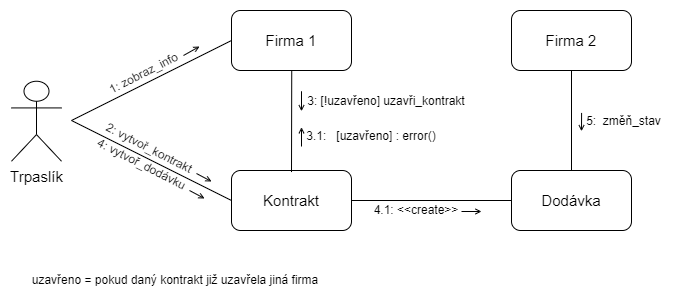

The diagram above was exported from draw.io. Its source (the exported page's mxGraphModel, read from the mxfile embedded in the PNG):
<mxGraphModel dx="1036" dy="606" grid="1" gridSize="10" guides="1" tooltips="1" connect="1" arrows="1" fold="1" page="1" pageScale="1" pageWidth="827" pageHeight="1169" math="0" shadow="0">
  <root>
    <mxCell id="WIyWlLk6GJQsqaUBKTNV-0" />
    <mxCell id="WIyWlLk6GJQsqaUBKTNV-1" parent="WIyWlLk6GJQsqaUBKTNV-0" />
    <mxCell id="FJD2FRnrmNHh2SmlbhWa-0" value="&lt;font style=&quot;font-size: 15px;&quot;&gt;Trpaslík&lt;/font&gt;" style="shape=umlActor;verticalLabelPosition=bottom;verticalAlign=top;html=1;outlineConnect=0;" parent="WIyWlLk6GJQsqaUBKTNV-1" vertex="1">
      <mxGeometry x="100" y="230.75" width="50" height="80" as="geometry" />
    </mxCell>
    <mxCell id="FJD2FRnrmNHh2SmlbhWa-2" value="&lt;font style=&quot;font-size: 15px;&quot;&gt;Firma 1&lt;/font&gt;" style="rounded=1;whiteSpace=wrap;html=1;" parent="WIyWlLk6GJQsqaUBKTNV-1" vertex="1">
      <mxGeometry x="320" y="160" width="120" height="60" as="geometry" />
    </mxCell>
    <mxCell id="FJD2FRnrmNHh2SmlbhWa-3" value="&lt;font style=&quot;font-size: 15px;&quot;&gt;Kontrakt&lt;/font&gt;" style="rounded=1;whiteSpace=wrap;html=1;" parent="WIyWlLk6GJQsqaUBKTNV-1" vertex="1">
      <mxGeometry x="320" y="320" width="120" height="60" as="geometry" />
    </mxCell>
    <mxCell id="FJD2FRnrmNHh2SmlbhWa-4" value="&lt;font style=&quot;font-size: 15px;&quot;&gt;Dodávka&lt;/font&gt;" style="rounded=1;whiteSpace=wrap;html=1;" parent="WIyWlLk6GJQsqaUBKTNV-1" vertex="1">
      <mxGeometry x="600" y="320" width="120" height="60" as="geometry" />
    </mxCell>
    <mxCell id="FJD2FRnrmNHh2SmlbhWa-5" value="&lt;font style=&quot;font-size: 15px;&quot;&gt;Firma 2&lt;/font&gt;" style="rounded=1;whiteSpace=wrap;html=1;" parent="WIyWlLk6GJQsqaUBKTNV-1" vertex="1">
      <mxGeometry x="600" y="160" width="120" height="60" as="geometry" />
    </mxCell>
    <mxCell id="FJD2FRnrmNHh2SmlbhWa-6" value="" style="endArrow=none;html=1;rounded=0;entryX=0;entryY=0.5;entryDx=0;entryDy=0;endFill=0;" parent="WIyWlLk6GJQsqaUBKTNV-1" target="FJD2FRnrmNHh2SmlbhWa-2" edge="1">
      <mxGeometry width="50" height="50" relative="1" as="geometry">
        <mxPoint x="160" y="270" as="sourcePoint" />
        <mxPoint x="240" y="220" as="targetPoint" />
      </mxGeometry>
    </mxCell>
    <mxCell id="FJD2FRnrmNHh2SmlbhWa-7" value="1: zobraz_info" style="text;html=1;strokeColor=none;fillColor=none;align=center;verticalAlign=middle;whiteSpace=wrap;rounded=0;rotation=333;" parent="WIyWlLk6GJQsqaUBKTNV-1" vertex="1">
      <mxGeometry x="180" y="208" width="105" height="30" as="geometry" />
    </mxCell>
    <mxCell id="FJD2FRnrmNHh2SmlbhWa-8" value="" style="endArrow=none;html=1;rounded=0;endFill=0;" parent="WIyWlLk6GJQsqaUBKTNV-1" edge="1">
      <mxGeometry width="50" height="50" relative="1" as="geometry">
        <mxPoint x="160" y="270" as="sourcePoint" />
        <mxPoint x="320" y="350" as="targetPoint" />
      </mxGeometry>
    </mxCell>
    <mxCell id="FJD2FRnrmNHh2SmlbhWa-9" value="2: vytvoř_kontrakt" style="text;html=1;strokeColor=none;fillColor=none;align=center;verticalAlign=middle;whiteSpace=wrap;rounded=0;rotation=27;" parent="WIyWlLk6GJQsqaUBKTNV-1" vertex="1">
      <mxGeometry x="183" y="283" width="110" height="30" as="geometry" />
    </mxCell>
    <mxCell id="FJD2FRnrmNHh2SmlbhWa-13" value="3: [!uzavřeno] uzavři_kontrakt" style="text;html=1;strokeColor=none;fillColor=none;align=center;verticalAlign=middle;whiteSpace=wrap;rounded=0;" parent="WIyWlLk6GJQsqaUBKTNV-1" vertex="1">
      <mxGeometry x="390" y="240.75" width="170" height="20" as="geometry" />
    </mxCell>
    <mxCell id="FJD2FRnrmNHh2SmlbhWa-16" value="4: vytvoř_dodávku" style="text;html=1;strokeColor=none;fillColor=none;align=center;verticalAlign=middle;whiteSpace=wrap;rounded=0;rotation=27;" parent="WIyWlLk6GJQsqaUBKTNV-1" vertex="1">
      <mxGeometry x="178" y="299" width="105" height="30" as="geometry" />
    </mxCell>
    <mxCell id="FJD2FRnrmNHh2SmlbhWa-18" value="4.1:&amp;nbsp;&amp;lt;&amp;lt;create&amp;gt;&amp;gt;" style="text;html=1;strokeColor=none;fillColor=none;align=center;verticalAlign=middle;whiteSpace=wrap;rounded=0;" parent="WIyWlLk6GJQsqaUBKTNV-1" vertex="1">
      <mxGeometry x="460" y="345" width="90" height="30" as="geometry" />
    </mxCell>
    <mxCell id="FJD2FRnrmNHh2SmlbhWa-19" value="" style="endArrow=none;html=1;rounded=0;entryX=0;entryY=0.5;entryDx=0;entryDy=0;exitX=1;exitY=0.5;exitDx=0;exitDy=0;endFill=0;" parent="WIyWlLk6GJQsqaUBKTNV-1" source="FJD2FRnrmNHh2SmlbhWa-3" target="FJD2FRnrmNHh2SmlbhWa-4" edge="1">
      <mxGeometry width="50" height="50" relative="1" as="geometry">
        <mxPoint x="170" y="410" as="sourcePoint" />
        <mxPoint x="220" y="360" as="targetPoint" />
      </mxGeometry>
    </mxCell>
    <mxCell id="FJD2FRnrmNHh2SmlbhWa-20" value="" style="endArrow=none;html=1;rounded=0;entryX=0.5;entryY=0;entryDx=0;entryDy=0;exitX=0.5;exitY=1;exitDx=0;exitDy=0;endFill=0;" parent="WIyWlLk6GJQsqaUBKTNV-1" source="FJD2FRnrmNHh2SmlbhWa-5" target="FJD2FRnrmNHh2SmlbhWa-4" edge="1">
      <mxGeometry width="50" height="50" relative="1" as="geometry">
        <mxPoint x="550" y="300" as="sourcePoint" />
        <mxPoint x="600" y="250" as="targetPoint" />
      </mxGeometry>
    </mxCell>
    <mxCell id="FJD2FRnrmNHh2SmlbhWa-21" value="5:&amp;nbsp; změň_stav" style="text;html=1;strokeColor=none;fillColor=none;align=center;verticalAlign=middle;whiteSpace=wrap;rounded=0;" parent="WIyWlLk6GJQsqaUBKTNV-1" vertex="1">
      <mxGeometry x="670" y="260.75" width="85" height="20" as="geometry" />
    </mxCell>
    <mxCell id="FJD2FRnrmNHh2SmlbhWa-22" value="" style="endArrow=none;html=1;rounded=0;entryX=0.331;entryY=0.026;entryDx=0;entryDy=0;entryPerimeter=0;exitX=0.333;exitY=1;exitDx=0;exitDy=0;exitPerimeter=0;endFill=0;" parent="WIyWlLk6GJQsqaUBKTNV-1" edge="1">
      <mxGeometry width="50" height="50" relative="1" as="geometry">
        <mxPoint x="380.24" y="220" as="sourcePoint" />
        <mxPoint x="380" y="321.55999999999995" as="targetPoint" />
      </mxGeometry>
    </mxCell>
    <mxCell id="cRokHoSFC9lqe7igT4dK-1" value="" style="endArrow=open;html=1;rounded=0;endSize=4;endFill=0;exitX=0;exitY=0;exitDx=0;exitDy=0;entryX=0;entryY=1;entryDx=0;entryDy=0;" parent="WIyWlLk6GJQsqaUBKTNV-1" source="FJD2FRnrmNHh2SmlbhWa-13" target="FJD2FRnrmNHh2SmlbhWa-13" edge="1">
      <mxGeometry width="50" height="50" relative="1" as="geometry">
        <mxPoint x="360" y="260" as="sourcePoint" />
        <mxPoint x="360" y="270" as="targetPoint" />
      </mxGeometry>
    </mxCell>
    <mxCell id="cRokHoSFC9lqe7igT4dK-2" style="edgeStyle=orthogonalEdgeStyle;rounded=0;orthogonalLoop=1;jettySize=auto;html=1;entryX=0;entryY=1;entryDx=0;entryDy=0;endArrow=open;endFill=0;endSize=4;exitX=0.001;exitY=0.084;exitDx=0;exitDy=0;exitPerimeter=0;" parent="WIyWlLk6GJQsqaUBKTNV-1" source="FJD2FRnrmNHh2SmlbhWa-21" target="FJD2FRnrmNHh2SmlbhWa-21" edge="1">
      <mxGeometry relative="1" as="geometry">
        <mxPoint x="670" y="260" as="sourcePoint" />
      </mxGeometry>
    </mxCell>
    <mxCell id="cRokHoSFC9lqe7igT4dK-4" value="" style="endArrow=open;html=1;rounded=0;endSize=4;endFill=0;" parent="WIyWlLk6GJQsqaUBKTNV-1" edge="1">
      <mxGeometry width="50" height="50" relative="1" as="geometry">
        <mxPoint x="272" y="205" as="sourcePoint" />
        <mxPoint x="288" y="196" as="targetPoint" />
      </mxGeometry>
    </mxCell>
    <mxCell id="cRokHoSFC9lqe7igT4dK-5" value="" style="endArrow=open;html=1;rounded=0;endSize=4;endFill=0;" parent="WIyWlLk6GJQsqaUBKTNV-1" edge="1">
      <mxGeometry width="50" height="50" relative="1" as="geometry">
        <mxPoint x="550" y="361" as="sourcePoint" />
        <mxPoint x="570" y="361" as="targetPoint" />
      </mxGeometry>
    </mxCell>
    <mxCell id="cRokHoSFC9lqe7igT4dK-6" value="" style="endArrow=open;html=1;rounded=0;endSize=4;endFill=0;" parent="WIyWlLk6GJQsqaUBKTNV-1" edge="1">
      <mxGeometry width="50" height="50" relative="1" as="geometry">
        <mxPoint x="285" y="323" as="sourcePoint" />
        <mxPoint x="300" y="331" as="targetPoint" />
      </mxGeometry>
    </mxCell>
    <mxCell id="cRokHoSFC9lqe7igT4dK-7" value="" style="endArrow=open;html=1;rounded=0;endSize=4;endFill=0;" parent="WIyWlLk6GJQsqaUBKTNV-1" edge="1">
      <mxGeometry width="50" height="50" relative="1" as="geometry">
        <mxPoint x="278" y="340" as="sourcePoint" />
        <mxPoint x="293" y="348" as="targetPoint" />
      </mxGeometry>
    </mxCell>
    <mxCell id="RHh_vD0SDoRUE1nL3me7-0" value="3.1:&amp;nbsp; &amp;nbsp;[uzavřeno] : error()" style="text;html=1;strokeColor=none;fillColor=none;align=center;verticalAlign=middle;whiteSpace=wrap;rounded=0;rotation=0;" parent="WIyWlLk6GJQsqaUBKTNV-1" vertex="1">
      <mxGeometry x="390" y="276.75" width="140" height="19.25" as="geometry" />
    </mxCell>
    <mxCell id="RHh_vD0SDoRUE1nL3me7-2" value="uzavřeno = pokud daný kontrakt již uzavřela jiná firma" style="text;html=1;strokeColor=none;fillColor=none;align=center;verticalAlign=middle;whiteSpace=wrap;rounded=0;" parent="WIyWlLk6GJQsqaUBKTNV-1" vertex="1">
      <mxGeometry x="114" y="420" width="300" height="20" as="geometry" />
    </mxCell>
    <mxCell id="RHh_vD0SDoRUE1nL3me7-4" value="" style="endArrow=none;html=1;rounded=0;endSize=4;endFill=0;startArrow=open;startFill=0;entryX=0;entryY=1;entryDx=0;entryDy=0;startSize=4;exitX=0;exitY=0;exitDx=0;exitDy=0;" parent="WIyWlLk6GJQsqaUBKTNV-1" source="RHh_vD0SDoRUE1nL3me7-0" target="RHh_vD0SDoRUE1nL3me7-0" edge="1">
      <mxGeometry width="50" height="50" relative="1" as="geometry">
        <mxPoint x="400" y="290" as="sourcePoint" />
        <mxPoint x="400" y="280.75" as="targetPoint" />
      </mxGeometry>
    </mxCell>
  </root>
</mxGraphModel>